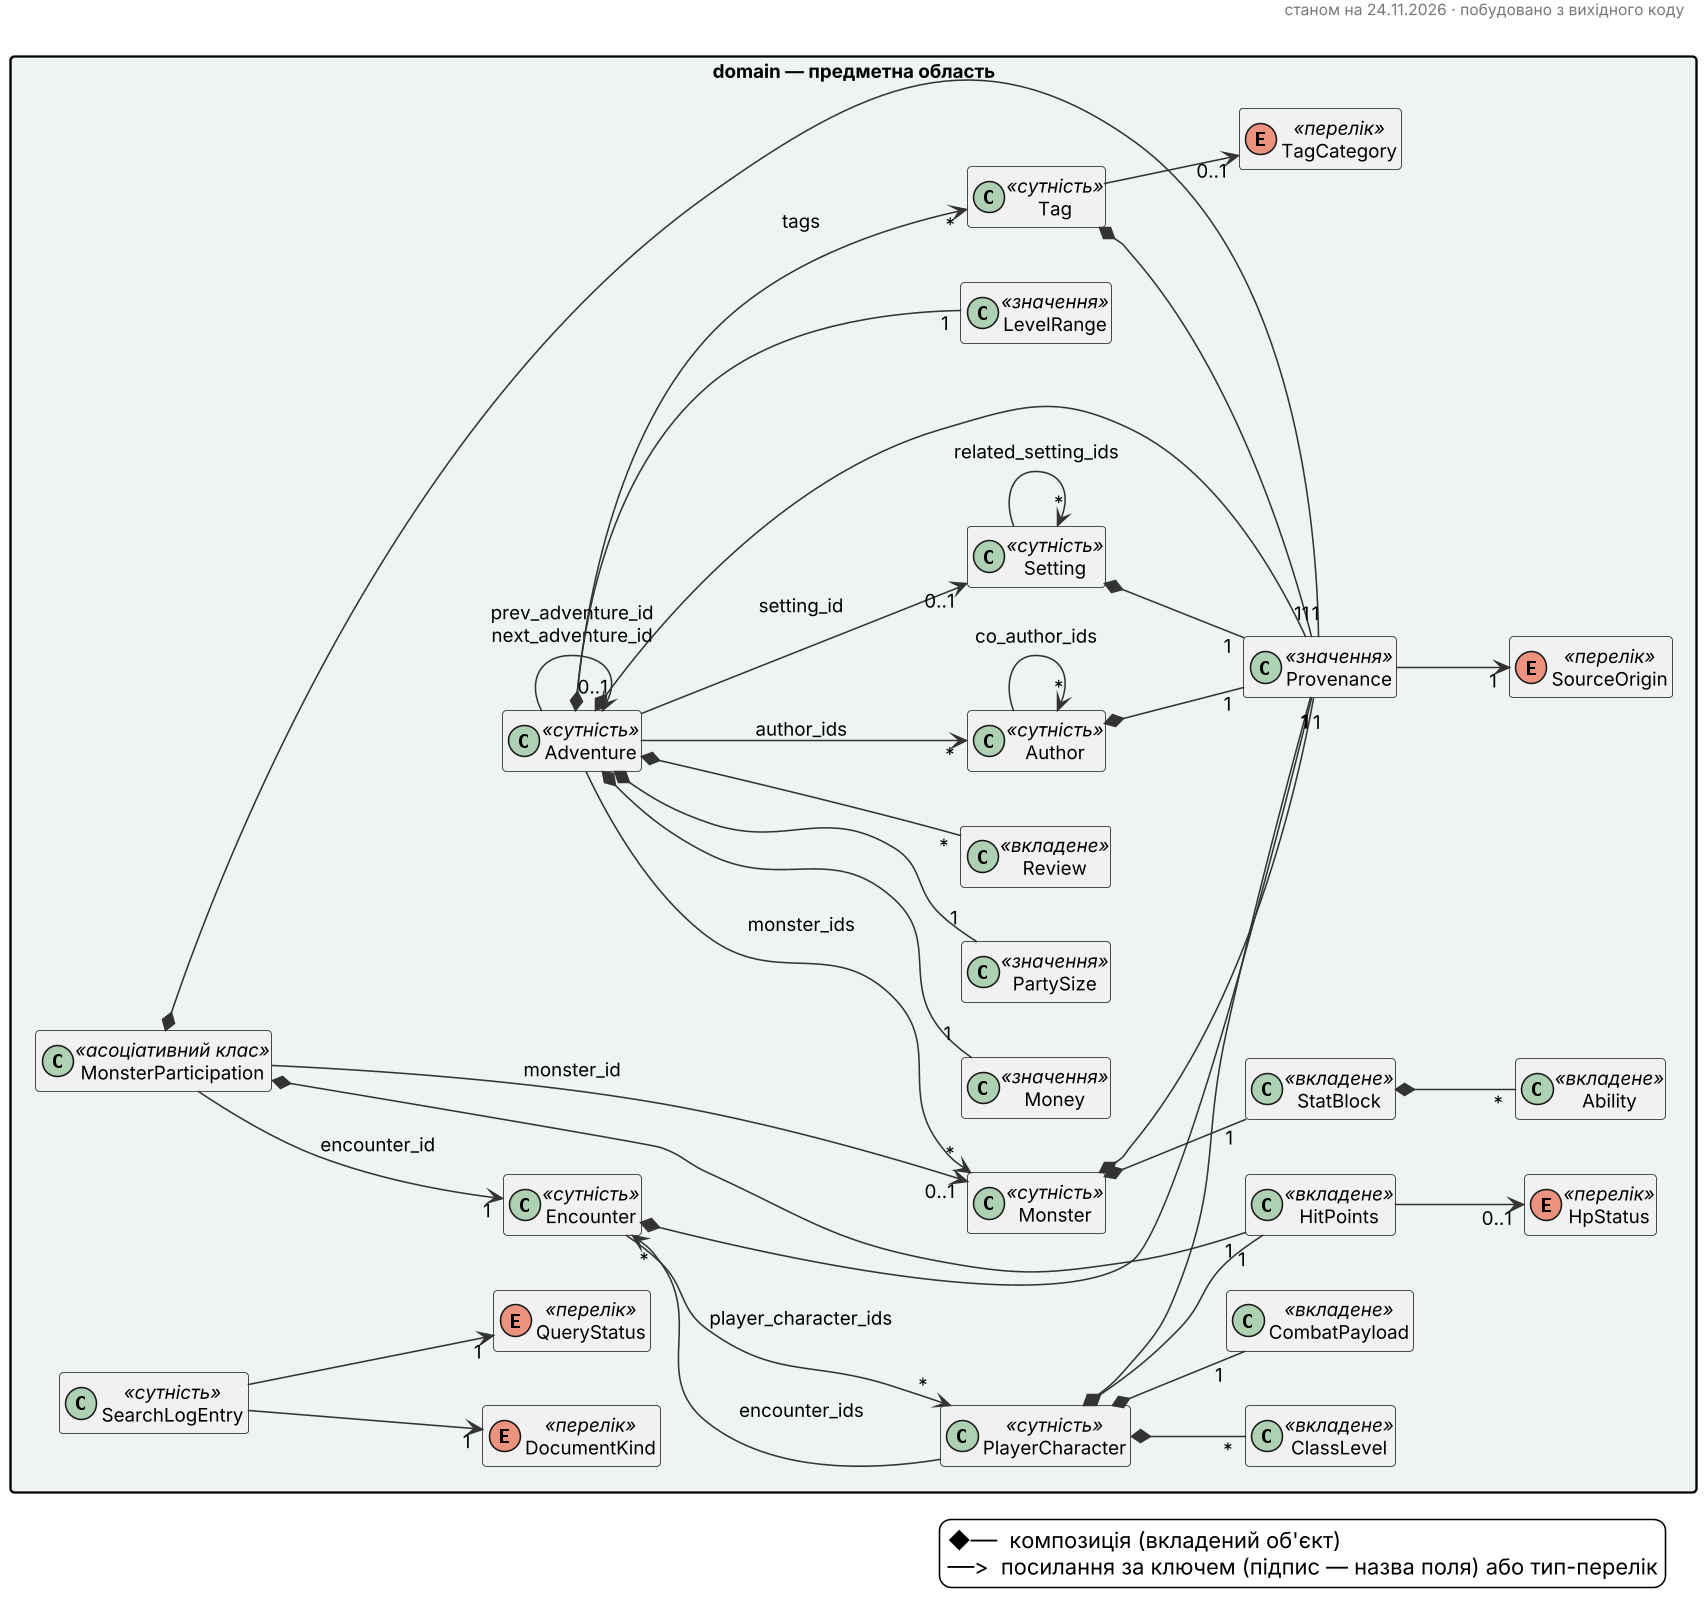

The diagram above was rendered by PlantUML. Its source (embedded in the PNG):
@startuml 02-domain-model
skinparam backgroundColor white
skinparam shadowing false
skinparam dpi 150
skinparam defaultFontSize 12
skinparam classAttributeIconSize 0
skinparam packageStyle rectangle
skinparam ArrowColor #333333
skinparam HeaderFontColor #777777
skinparam HeaderFontSize 10
hide empty members

header
станом на 24.11.2026 · побудовано з вихідного коду
endheader

left to right direction
package "domain — предметна область" #EDF4F2 {
class Ability <<вкладене>>
class Adventure <<сутність>>
class Author <<сутність>>
class ClassLevel <<вкладене>>
class CombatPayload <<вкладене>>
class Encounter <<сутність>>
class HitPoints <<вкладене>>
class Monster <<сутність>>
class MonsterParticipation <<асоціативний клас>>
class PlayerCharacter <<сутність>>
class Review <<вкладене>>
class SearchLogEntry <<сутність>>
class Setting <<сутність>>
class StatBlock <<вкладене>>
class Tag <<сутність>>
enum DocumentKind <<перелік>>
enum HpStatus <<перелік>>
class LevelRange <<значення>>
class Money <<значення>>
class PartySize <<значення>>
class Provenance <<значення>>
enum QueryStatus <<перелік>>
enum SourceOrigin <<перелік>>
enum TagCategory <<перелік>>
}
Adventure *-- "1" LevelRange
Adventure *-- "1" Money
Adventure *-- "1" PartySize
Adventure *-- "1" Provenance
Adventure *-- "*" Review
Author *-- "1" Provenance
Encounter *-- "1" Provenance
Monster *-- "1" Provenance
Monster *-- "1" StatBlock
MonsterParticipation *-- "1" HitPoints
MonsterParticipation *-- "1" Provenance
PlayerCharacter *-- "*" ClassLevel
PlayerCharacter *-- "1" CombatPayload
PlayerCharacter *-- "1" HitPoints
PlayerCharacter *-- "1" Provenance
Setting *-- "1" Provenance
StatBlock *-- "*" Ability
Tag *-- "1" Provenance
HitPoints --> "0..1" HpStatus
Provenance --> "1" SourceOrigin
SearchLogEntry --> "1" DocumentKind
SearchLogEntry --> "1" QueryStatus
Tag --> "0..1" TagCategory
Adventure --> "0..1" Adventure : prev_adventure_id\nnext_adventure_id
Adventure --> "*" Author : author_ids
Adventure --> "*" Monster : monster_ids
Adventure --> "0..1" Setting : setting_id
Adventure --> "*" Tag : tags
Author --> "*" Author : co_author_ids
Encounter --> "*" PlayerCharacter : player_character_ids
MonsterParticipation --> "1" Encounter : encounter_id
MonsterParticipation --> "0..1" Monster : monster_id
PlayerCharacter --> "*" Encounter : encounter_ids
Setting --> "*" Setting : related_setting_ids
legend right
  ◆──  композиція (вкладений об'єкт)
  ──>  посилання за ключем (підпис — назва поля) або тип-перелік
endlegend
@enduml